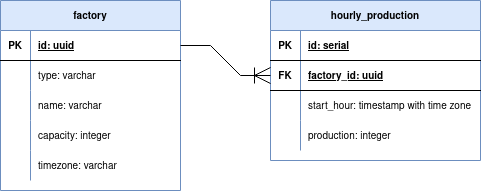

The diagram above was exported from draw.io. Its source (the exported page's mxGraphModel, read from the mxfile embedded in the PNG):
<mxGraphModel dx="1020" dy="675" grid="1" gridSize="10" guides="1" tooltips="1" connect="1" arrows="1" fold="1" page="1" pageScale="1" pageWidth="827" pageHeight="1169" math="0" shadow="0">
  <root>
    <mxCell id="0" />
    <mxCell id="1" parent="0" />
    <mxCell id="2" value="factory" style="shape=table;startSize=30;container=1;collapsible=1;childLayout=tableLayout;fixedRows=1;rowLines=0;fontStyle=1;align=center;resizeLast=1;fontSize=10;fillColor=#dae8fc;strokeColor=#6c8ebf;" vertex="1" parent="1">
      <mxGeometry x="190" y="110" width="180" height="190" as="geometry" />
    </mxCell>
    <mxCell id="3" value="" style="shape=tableRow;horizontal=0;startSize=0;swimlaneHead=0;swimlaneBody=0;fillColor=none;collapsible=0;dropTarget=0;points=[[0,0.5],[1,0.5]];portConstraint=eastwest;top=0;left=0;right=0;bottom=1;fontSize=10;" vertex="1" parent="2">
      <mxGeometry y="30" width="180" height="30" as="geometry" />
    </mxCell>
    <mxCell id="4" value="PK" style="shape=partialRectangle;connectable=0;fillColor=none;top=0;left=0;bottom=0;right=0;fontStyle=1;overflow=hidden;fontSize=10;" vertex="1" parent="3">
      <mxGeometry width="30" height="30" as="geometry">
        <mxRectangle width="30" height="30" as="alternateBounds" />
      </mxGeometry>
    </mxCell>
    <mxCell id="5" value="id: uuid" style="shape=partialRectangle;connectable=0;fillColor=none;top=0;left=0;bottom=0;right=0;align=left;spacingLeft=6;fontStyle=5;overflow=hidden;fontSize=10;" vertex="1" parent="3">
      <mxGeometry x="30" width="150" height="30" as="geometry">
        <mxRectangle width="150" height="30" as="alternateBounds" />
      </mxGeometry>
    </mxCell>
    <mxCell id="6" value="" style="shape=tableRow;horizontal=0;startSize=0;swimlaneHead=0;swimlaneBody=0;fillColor=none;collapsible=0;dropTarget=0;points=[[0,0.5],[1,0.5]];portConstraint=eastwest;top=0;left=0;right=0;bottom=0;fontSize=10;" vertex="1" parent="2">
      <mxGeometry y="60" width="180" height="30" as="geometry" />
    </mxCell>
    <mxCell id="7" value="" style="shape=partialRectangle;connectable=0;fillColor=none;top=0;left=0;bottom=0;right=0;editable=1;overflow=hidden;fontSize=10;" vertex="1" parent="6">
      <mxGeometry width="30" height="30" as="geometry">
        <mxRectangle width="30" height="30" as="alternateBounds" />
      </mxGeometry>
    </mxCell>
    <mxCell id="8" value="type: varchar" style="shape=partialRectangle;connectable=0;fillColor=none;top=0;left=0;bottom=0;right=0;align=left;spacingLeft=6;overflow=hidden;fontSize=10;" vertex="1" parent="6">
      <mxGeometry x="30" width="150" height="30" as="geometry">
        <mxRectangle width="150" height="30" as="alternateBounds" />
      </mxGeometry>
    </mxCell>
    <mxCell id="9" value="" style="shape=tableRow;horizontal=0;startSize=0;swimlaneHead=0;swimlaneBody=0;fillColor=none;collapsible=0;dropTarget=0;points=[[0,0.5],[1,0.5]];portConstraint=eastwest;top=0;left=0;right=0;bottom=0;fontSize=10;" vertex="1" parent="2">
      <mxGeometry y="90" width="180" height="30" as="geometry" />
    </mxCell>
    <mxCell id="10" value="" style="shape=partialRectangle;connectable=0;fillColor=none;top=0;left=0;bottom=0;right=0;editable=1;overflow=hidden;fontSize=10;" vertex="1" parent="9">
      <mxGeometry width="30" height="30" as="geometry">
        <mxRectangle width="30" height="30" as="alternateBounds" />
      </mxGeometry>
    </mxCell>
    <mxCell id="11" value="name: varchar" style="shape=partialRectangle;connectable=0;fillColor=none;top=0;left=0;bottom=0;right=0;align=left;spacingLeft=6;overflow=hidden;fontSize=10;" vertex="1" parent="9">
      <mxGeometry x="30" width="150" height="30" as="geometry">
        <mxRectangle width="150" height="30" as="alternateBounds" />
      </mxGeometry>
    </mxCell>
    <mxCell id="12" value="" style="shape=tableRow;horizontal=0;startSize=0;swimlaneHead=0;swimlaneBody=0;fillColor=none;collapsible=0;dropTarget=0;points=[[0,0.5],[1,0.5]];portConstraint=eastwest;top=0;left=0;right=0;bottom=0;fontSize=10;" vertex="1" parent="2">
      <mxGeometry y="120" width="180" height="30" as="geometry" />
    </mxCell>
    <mxCell id="13" value="" style="shape=partialRectangle;connectable=0;fillColor=none;top=0;left=0;bottom=0;right=0;editable=1;overflow=hidden;fontSize=10;" vertex="1" parent="12">
      <mxGeometry width="30" height="30" as="geometry">
        <mxRectangle width="30" height="30" as="alternateBounds" />
      </mxGeometry>
    </mxCell>
    <mxCell id="14" value="capacity: integer" style="shape=partialRectangle;connectable=0;fillColor=none;top=0;left=0;bottom=0;right=0;align=left;spacingLeft=6;overflow=hidden;fontSize=10;" vertex="1" parent="12">
      <mxGeometry x="30" width="150" height="30" as="geometry">
        <mxRectangle width="150" height="30" as="alternateBounds" />
      </mxGeometry>
    </mxCell>
    <mxCell id="15" style="shape=tableRow;horizontal=0;startSize=0;swimlaneHead=0;swimlaneBody=0;fillColor=none;collapsible=0;dropTarget=0;points=[[0,0.5],[1,0.5]];portConstraint=eastwest;top=0;left=0;right=0;bottom=0;fontSize=10;" vertex="1" parent="2">
      <mxGeometry y="150" width="180" height="30" as="geometry" />
    </mxCell>
    <mxCell id="16" style="shape=partialRectangle;connectable=0;fillColor=none;top=0;left=0;bottom=0;right=0;editable=1;overflow=hidden;fontSize=10;" vertex="1" parent="15">
      <mxGeometry width="30" height="30" as="geometry">
        <mxRectangle width="30" height="30" as="alternateBounds" />
      </mxGeometry>
    </mxCell>
    <mxCell id="17" value="timezone: varchar" style="shape=partialRectangle;connectable=0;fillColor=none;top=0;left=0;bottom=0;right=0;align=left;spacingLeft=6;overflow=hidden;fontSize=10;" vertex="1" parent="15">
      <mxGeometry x="30" width="150" height="30" as="geometry">
        <mxRectangle width="150" height="30" as="alternateBounds" />
      </mxGeometry>
    </mxCell>
    <mxCell id="18" value="hourly_production" style="shape=table;startSize=30;container=1;collapsible=1;childLayout=tableLayout;fixedRows=1;rowLines=0;fontStyle=1;align=center;resizeLast=1;fontSize=10;fillColor=#dae8fc;strokeColor=#6c8ebf;" vertex="1" parent="1">
      <mxGeometry x="460" y="110" width="210" height="160" as="geometry" />
    </mxCell>
    <mxCell id="19" value="" style="shape=tableRow;horizontal=0;startSize=0;swimlaneHead=0;swimlaneBody=0;fillColor=none;collapsible=0;dropTarget=0;points=[[0,0.5],[1,0.5]];portConstraint=eastwest;top=0;left=0;right=0;bottom=1;fontSize=10;" vertex="1" parent="18">
      <mxGeometry y="30" width="210" height="30" as="geometry" />
    </mxCell>
    <mxCell id="20" value="PK" style="shape=partialRectangle;connectable=0;fillColor=none;top=0;left=0;bottom=0;right=0;fontStyle=1;overflow=hidden;fontSize=10;" vertex="1" parent="19">
      <mxGeometry width="30" height="30" as="geometry">
        <mxRectangle width="30" height="30" as="alternateBounds" />
      </mxGeometry>
    </mxCell>
    <mxCell id="21" value="id: serial" style="shape=partialRectangle;connectable=0;fillColor=none;top=0;left=0;bottom=0;right=0;align=left;spacingLeft=6;fontStyle=5;overflow=hidden;fontSize=10;" vertex="1" parent="19">
      <mxGeometry x="30" width="180" height="30" as="geometry">
        <mxRectangle width="180" height="30" as="alternateBounds" />
      </mxGeometry>
    </mxCell>
    <mxCell id="22" style="shape=tableRow;horizontal=0;startSize=0;swimlaneHead=0;swimlaneBody=0;fillColor=none;collapsible=0;dropTarget=0;points=[[0,0.5],[1,0.5]];portConstraint=eastwest;top=0;left=0;right=0;bottom=1;fontSize=10;" vertex="1" parent="18">
      <mxGeometry y="60" width="210" height="30" as="geometry" />
    </mxCell>
    <mxCell id="23" value="FK" style="shape=partialRectangle;connectable=0;fillColor=none;top=0;left=0;bottom=0;right=0;fontStyle=1;overflow=hidden;fontSize=10;" vertex="1" parent="22">
      <mxGeometry width="30" height="30" as="geometry">
        <mxRectangle width="30" height="30" as="alternateBounds" />
      </mxGeometry>
    </mxCell>
    <mxCell id="24" value="factory_id: uuid" style="shape=partialRectangle;connectable=0;fillColor=none;top=0;left=0;bottom=0;right=0;align=left;spacingLeft=6;fontStyle=5;overflow=hidden;fontSize=10;" vertex="1" parent="22">
      <mxGeometry x="30" width="180" height="30" as="geometry">
        <mxRectangle width="180" height="30" as="alternateBounds" />
      </mxGeometry>
    </mxCell>
    <mxCell id="25" value="" style="shape=tableRow;horizontal=0;startSize=0;swimlaneHead=0;swimlaneBody=0;fillColor=none;collapsible=0;dropTarget=0;points=[[0,0.5],[1,0.5]];portConstraint=eastwest;top=0;left=0;right=0;bottom=0;fontSize=10;" vertex="1" parent="18">
      <mxGeometry y="90" width="210" height="30" as="geometry" />
    </mxCell>
    <mxCell id="26" value="" style="shape=partialRectangle;connectable=0;fillColor=none;top=0;left=0;bottom=0;right=0;editable=1;overflow=hidden;fontSize=10;" vertex="1" parent="25">
      <mxGeometry width="30" height="30" as="geometry">
        <mxRectangle width="30" height="30" as="alternateBounds" />
      </mxGeometry>
    </mxCell>
    <mxCell id="27" value="start_hour: timestamp with time zone" style="shape=partialRectangle;connectable=0;fillColor=none;top=0;left=0;bottom=0;right=0;align=left;spacingLeft=6;overflow=hidden;fontSize=10;" vertex="1" parent="25">
      <mxGeometry x="30" width="180" height="30" as="geometry">
        <mxRectangle width="180" height="30" as="alternateBounds" />
      </mxGeometry>
    </mxCell>
    <mxCell id="28" value="" style="shape=tableRow;horizontal=0;startSize=0;swimlaneHead=0;swimlaneBody=0;fillColor=none;collapsible=0;dropTarget=0;points=[[0,0.5],[1,0.5]];portConstraint=eastwest;top=0;left=0;right=0;bottom=0;fontSize=10;" vertex="1" parent="18">
      <mxGeometry y="120" width="210" height="30" as="geometry" />
    </mxCell>
    <mxCell id="29" value="" style="shape=partialRectangle;connectable=0;fillColor=none;top=0;left=0;bottom=0;right=0;editable=1;overflow=hidden;fontSize=10;" vertex="1" parent="28">
      <mxGeometry width="30" height="30" as="geometry">
        <mxRectangle width="30" height="30" as="alternateBounds" />
      </mxGeometry>
    </mxCell>
    <mxCell id="30" value="production: integer" style="shape=partialRectangle;connectable=0;fillColor=none;top=0;left=0;bottom=0;right=0;align=left;spacingLeft=6;overflow=hidden;fontSize=10;" vertex="1" parent="28">
      <mxGeometry x="30" width="180" height="30" as="geometry">
        <mxRectangle width="180" height="30" as="alternateBounds" />
      </mxGeometry>
    </mxCell>
    <mxCell id="31" value="" style="edgeStyle=entityRelationEdgeStyle;fontSize=12;html=1;endArrow=ERoneToMany;rounded=0;endSize=14;exitX=1;exitY=0.5;exitDx=0;exitDy=0;" edge="1" source="3" target="22" parent="1">
      <mxGeometry width="100" height="100" relative="1" as="geometry">
        <mxPoint x="340" y="340" as="sourcePoint" />
        <mxPoint x="440" y="240" as="targetPoint" />
      </mxGeometry>
    </mxCell>
  </root>
</mxGraphModel>